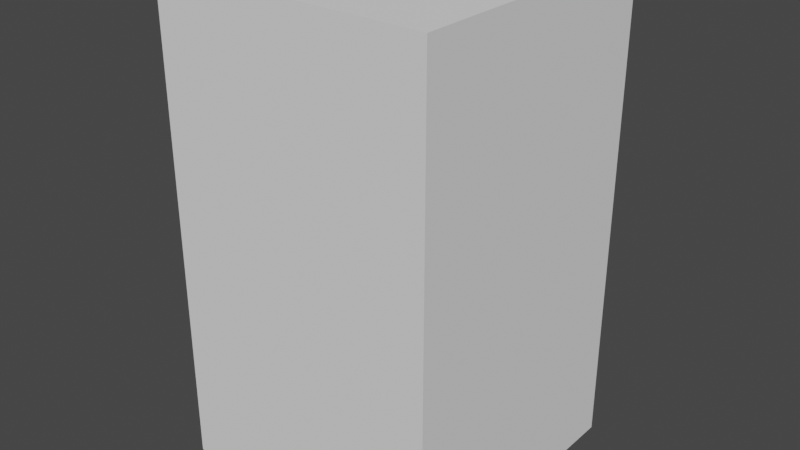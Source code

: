 # Source: Large_Crate.blend  (saved by Blender 2.83.19; exported with 4.5.12 LTS)
import bpy
from mathutils import Matrix  # noqa: F401  (used for matrix-valued properties, if any)

bpy.ops.wm.read_factory_settings(use_empty=True)
scene = bpy.context.scene
scene.name = 'Scene'

# ---- collections
col_collection = bpy.data.collections.new('Collection'); scene.collection.children.link(col_collection)

# ---- world
world_world = bpy.data.worlds.new('World'); scene.world = world_world
world_world.use_nodes = True; world_world.node_tree.nodes.clear()
_N = world_world.node_tree.nodes; _L = world_world.node_tree.links
n0 = _N.new('ShaderNodeOutputWorld'); n0.name = 'World Output'; n0.location = (300, 300)
n1 = _N.new('ShaderNodeBackground'); n1.name = 'Background'; n1.location = (10, 300)
n1.inputs[0].default_value = (0.05088, 0.05088, 0.05088, 1.0)
_L.new(n1.outputs[0], n0.inputs[0])
n0.is_active_output = True
world_world.color = (0.05088, 0.05088, 0.05088)
world_world.use_sun_shadow = False
world_world.sun_shadow_jitter_overblur = 0.0

# ---- meshes
me_large_crate = bpy.data.meshes.new('Large Crate')
me_large_crate.from_pydata([(-0.5, -0.5, 0.0), (-0.5, -0.5, 1.736), (-0.5, 0.5, 0.0), (-0.5, 0.5, 1.736), (0.5, -0.5, 0.0), (0.5, -0.5, 1.736), (0.5, 0.5, 0.0), (0.5, 0.5, 1.736)], [], [(0, 1, 3, 2), (2, 3, 7, 6), (6, 7, 5, 4), (4, 5, 1, 0), (2, 6, 4, 0), (7, 3, 1, 5)])
_uv = me_large_crate.uv_layers.new(name='UVMap')
_uv.uv.foreach_set('vector', [0.375, 0.0, 0.625, 0.0, 0.625, 0.25, 0.375, 0.25, 0.375, 0.25, 0.625, 0.25, 0.625, 0.5, 0.375, 0.5, 0.375, 0.5, 0.625, 0.5, 0.625, 0.75, 0.375, 0.75, 0.375, 0.75, 0.625, 0.75, 0.625, 1.0, 0.375, 1.0, 0.125, 0.5, 0.375, 0.5, 0.375, 0.75, 0.125, 0.75, 0.625, 0.5, 0.875, 0.5, 0.875, 0.75, 0.625, 0.75])
me_large_crate.use_remesh_fix_poles = True
me_large_crate.use_remesh_preserve_attributes = False
me_large_crate.use_mirror_vertex_groups = False
me_large_crate.update()

# ---- objects
ob_large_crate = bpy.data.objects.new('Large Crate', me_large_crate)

# ---- transforms, parenting, visibility, modifiers, constraints
ob_large_crate.location = (0.0, 0.0, 0.0)
ob_large_crate.lineart.crease_threshold = 0.0

# ---- collection membership
col_collection.objects.link(ob_large_crate)

# ---- scene / render settings (as saved in the file)
scene.frame_start = 1; scene.frame_end = 250; scene.frame_set(1)
scene.render.engine = 'BLENDER_EEVEE_NEXT'
scene.cycles.use_denoising = False
scene.cycles.samples = 128
scene.cycles.sampling_pattern = 'TABULATED_SOBOL'
scene.cycles.use_adaptive_sampling = False
scene.cycles.use_light_tree = False
scene.view_settings.view_transform = 'Filmic'
bpy.context.view_layer.update()

# ---- added for rendering (the .blend has no active camera and no usable light): camera, sun
cam_auto = bpy.data.cameras.new('AutoCamera')
cam_auto.lens = 50.0
cam_auto.sensor_width = 36.0
cam_auto.clip_end = 1000.0
ob_auto_camera = bpy.data.objects.new('AutoCamera', cam_auto)
scene.collection.objects.link(ob_auto_camera)
ob_auto_camera.location = (2.07147, -2.48576, 2.52501)
ob_auto_camera.rotation_euler = (1.09748, -7.21219e-08, 0.694738)
scene.camera = ob_auto_camera
light_auto_sun = bpy.data.lights.new('AutoSun', 'SUN')
light_auto_sun.energy = 3.0
light_auto_sun.angle = 0.0523599
ob_auto_sun = bpy.data.objects.new('AutoSun', light_auto_sun)
scene.collection.objects.link(ob_auto_sun)
ob_auto_sun.rotation_euler = (0.872665, 0.174533, 0.523599)
bpy.context.view_layer.update()
